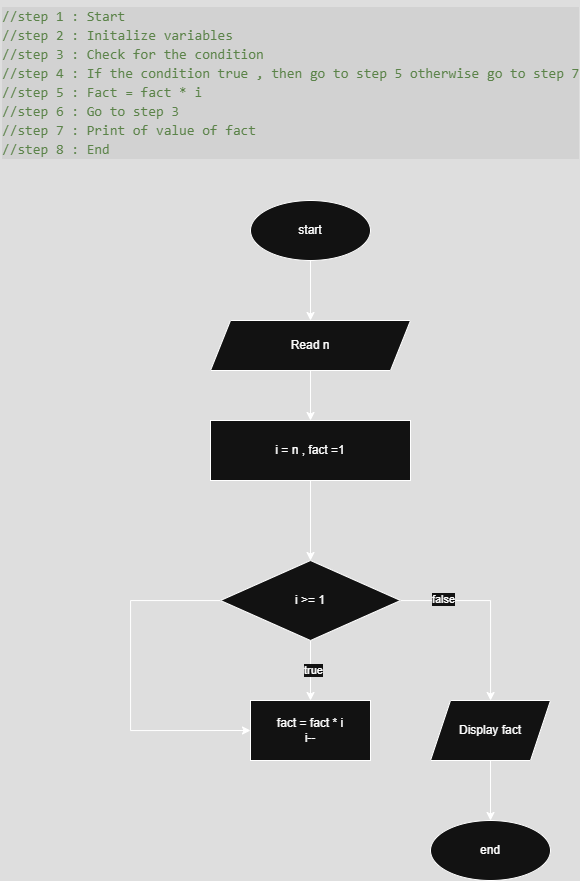

The diagram above was exported from draw.io. Its source (the exported page's mxGraphModel, read from the mxfile embedded in the PNG):
<mxGraphModel dx="927" dy="491" grid="1" gridSize="10" guides="1" tooltips="1" connect="1" arrows="1" fold="1" page="1" pageScale="1" pageWidth="850" pageHeight="1100" math="0" shadow="0">
  <root>
    <mxCell id="0" />
    <mxCell id="1" parent="0" />
    <mxCell id="OqsJoKqBppNF4oWsPx1b-4" value="" style="edgeStyle=orthogonalEdgeStyle;rounded=0;orthogonalLoop=1;jettySize=auto;html=1;" edge="1" parent="1" source="OqsJoKqBppNF4oWsPx1b-1" target="OqsJoKqBppNF4oWsPx1b-3">
      <mxGeometry relative="1" as="geometry" />
    </mxCell>
    <mxCell id="OqsJoKqBppNF4oWsPx1b-1" value="start" style="ellipse;whiteSpace=wrap;html=1;" vertex="1" parent="1">
      <mxGeometry x="360" y="240" width="120" height="60" as="geometry" />
    </mxCell>
    <mxCell id="OqsJoKqBppNF4oWsPx1b-2" value="end" style="ellipse;whiteSpace=wrap;html=1;" vertex="1" parent="1">
      <mxGeometry x="540" y="860" width="120" height="60" as="geometry" />
    </mxCell>
    <mxCell id="OqsJoKqBppNF4oWsPx1b-6" value="" style="edgeStyle=orthogonalEdgeStyle;rounded=0;orthogonalLoop=1;jettySize=auto;html=1;" edge="1" parent="1" source="OqsJoKqBppNF4oWsPx1b-3" target="OqsJoKqBppNF4oWsPx1b-5">
      <mxGeometry relative="1" as="geometry" />
    </mxCell>
    <mxCell id="OqsJoKqBppNF4oWsPx1b-3" value="Read n" style="shape=parallelogram;perimeter=parallelogramPerimeter;whiteSpace=wrap;html=1;fixedSize=1;" vertex="1" parent="1">
      <mxGeometry x="320" y="360" width="200" height="50" as="geometry" />
    </mxCell>
    <mxCell id="OqsJoKqBppNF4oWsPx1b-9" value="" style="edgeStyle=orthogonalEdgeStyle;rounded=0;orthogonalLoop=1;jettySize=auto;html=1;" edge="1" parent="1" source="OqsJoKqBppNF4oWsPx1b-5" target="OqsJoKqBppNF4oWsPx1b-8">
      <mxGeometry relative="1" as="geometry" />
    </mxCell>
    <mxCell id="OqsJoKqBppNF4oWsPx1b-5" value="i = n , fact =1" style="whiteSpace=wrap;html=1;" vertex="1" parent="1">
      <mxGeometry x="320" y="460" width="200" height="60" as="geometry" />
    </mxCell>
    <mxCell id="OqsJoKqBppNF4oWsPx1b-11" value="" style="edgeStyle=orthogonalEdgeStyle;rounded=0;orthogonalLoop=1;jettySize=auto;html=1;" edge="1" parent="1" source="OqsJoKqBppNF4oWsPx1b-8" target="OqsJoKqBppNF4oWsPx1b-10">
      <mxGeometry relative="1" as="geometry" />
    </mxCell>
    <mxCell id="OqsJoKqBppNF4oWsPx1b-20" value="true" style="edgeLabel;html=1;align=center;verticalAlign=middle;resizable=0;points=[];" vertex="1" connectable="0" parent="OqsJoKqBppNF4oWsPx1b-11">
      <mxGeometry x="-0.0072" y="2" relative="1" as="geometry">
        <mxPoint as="offset" />
      </mxGeometry>
    </mxCell>
    <mxCell id="OqsJoKqBppNF4oWsPx1b-13" value="" style="edgeStyle=orthogonalEdgeStyle;rounded=0;orthogonalLoop=1;jettySize=auto;html=1;" edge="1" parent="1" source="OqsJoKqBppNF4oWsPx1b-8" target="OqsJoKqBppNF4oWsPx1b-12">
      <mxGeometry relative="1" as="geometry">
        <Array as="points">
          <mxPoint x="600" y="640" />
        </Array>
      </mxGeometry>
    </mxCell>
    <mxCell id="OqsJoKqBppNF4oWsPx1b-19" value="false" style="edgeLabel;html=1;align=center;verticalAlign=middle;resizable=0;points=[];" vertex="1" connectable="0" parent="OqsJoKqBppNF4oWsPx1b-13">
      <mxGeometry x="-0.5504" y="2" relative="1" as="geometry">
        <mxPoint as="offset" />
      </mxGeometry>
    </mxCell>
    <mxCell id="OqsJoKqBppNF4oWsPx1b-18" value="" style="edgeStyle=orthogonalEdgeStyle;rounded=0;orthogonalLoop=1;jettySize=auto;html=1;entryX=0;entryY=0.5;entryDx=0;entryDy=0;" edge="1" parent="1" source="OqsJoKqBppNF4oWsPx1b-8" target="OqsJoKqBppNF4oWsPx1b-10">
      <mxGeometry relative="1" as="geometry">
        <mxPoint x="350" y="770.0588235294119" as="targetPoint" />
        <Array as="points">
          <mxPoint x="240" y="640" />
          <mxPoint x="240" y="770" />
        </Array>
      </mxGeometry>
    </mxCell>
    <mxCell id="OqsJoKqBppNF4oWsPx1b-8" value="i &amp;gt;= 1" style="rhombus;whiteSpace=wrap;html=1;" vertex="1" parent="1">
      <mxGeometry x="330" y="600" width="180" height="80" as="geometry" />
    </mxCell>
    <mxCell id="OqsJoKqBppNF4oWsPx1b-10" value="fact = fact * i&lt;div&gt;i--&lt;/div&gt;" style="whiteSpace=wrap;html=1;" vertex="1" parent="1">
      <mxGeometry x="360" y="740" width="120" height="60" as="geometry" />
    </mxCell>
    <mxCell id="OqsJoKqBppNF4oWsPx1b-14" value="" style="edgeStyle=orthogonalEdgeStyle;rounded=0;orthogonalLoop=1;jettySize=auto;html=1;" edge="1" parent="1" source="OqsJoKqBppNF4oWsPx1b-12" target="OqsJoKqBppNF4oWsPx1b-2">
      <mxGeometry relative="1" as="geometry" />
    </mxCell>
    <mxCell id="OqsJoKqBppNF4oWsPx1b-12" value="Display fact" style="shape=parallelogram;perimeter=parallelogramPerimeter;whiteSpace=wrap;html=1;fixedSize=1;" vertex="1" parent="1">
      <mxGeometry x="540" y="740" width="120" height="60" as="geometry" />
    </mxCell>
    <mxCell id="OqsJoKqBppNF4oWsPx1b-21" value="&lt;div style=&quot;color: #cccccc;background-color: #1f1f1f;font-family: Consolas, 'Courier New', monospace;font-weight: normal;font-size: 14px;line-height: 19px;white-space: pre;&quot;&gt;&lt;div&gt;&lt;span style=&quot;color: #6a9955;&quot;&gt;//step 1 : Start&lt;/span&gt;&lt;/div&gt;&lt;div&gt;&lt;span style=&quot;color: #6a9955;&quot;&gt;//step 2 : Initalize variables&lt;/span&gt;&lt;/div&gt;&lt;div&gt;&lt;span style=&quot;color: #6a9955;&quot;&gt;//step 3 : Check for the condition&lt;/span&gt;&lt;/div&gt;&lt;div&gt;&lt;span style=&quot;color: #6a9955;&quot;&gt;//step 4 : If the condition true , then go to step 5 otherwise go to step 7&lt;/span&gt;&lt;/div&gt;&lt;div&gt;&lt;span style=&quot;color: #6a9955;&quot;&gt;//step 5 : Fact = fact * i&lt;/span&gt;&lt;/div&gt;&lt;div&gt;&lt;span style=&quot;color: #6a9955;&quot;&gt;//step 6 : Go to step 3&lt;/span&gt;&lt;/div&gt;&lt;div&gt;&lt;span style=&quot;color: #6a9955;&quot;&gt;//step 7 : Print of value of fact&lt;/span&gt;&lt;/div&gt;&lt;div&gt;&lt;span style=&quot;color: #6a9955;&quot;&gt;//step 8 : End&lt;/span&gt;&lt;/div&gt;&lt;/div&gt;" style="text;whiteSpace=wrap;html=1;" vertex="1" parent="1">
      <mxGeometry x="110" y="40" width="580" height="160" as="geometry" />
    </mxCell>
  </root>
</mxGraphModel>